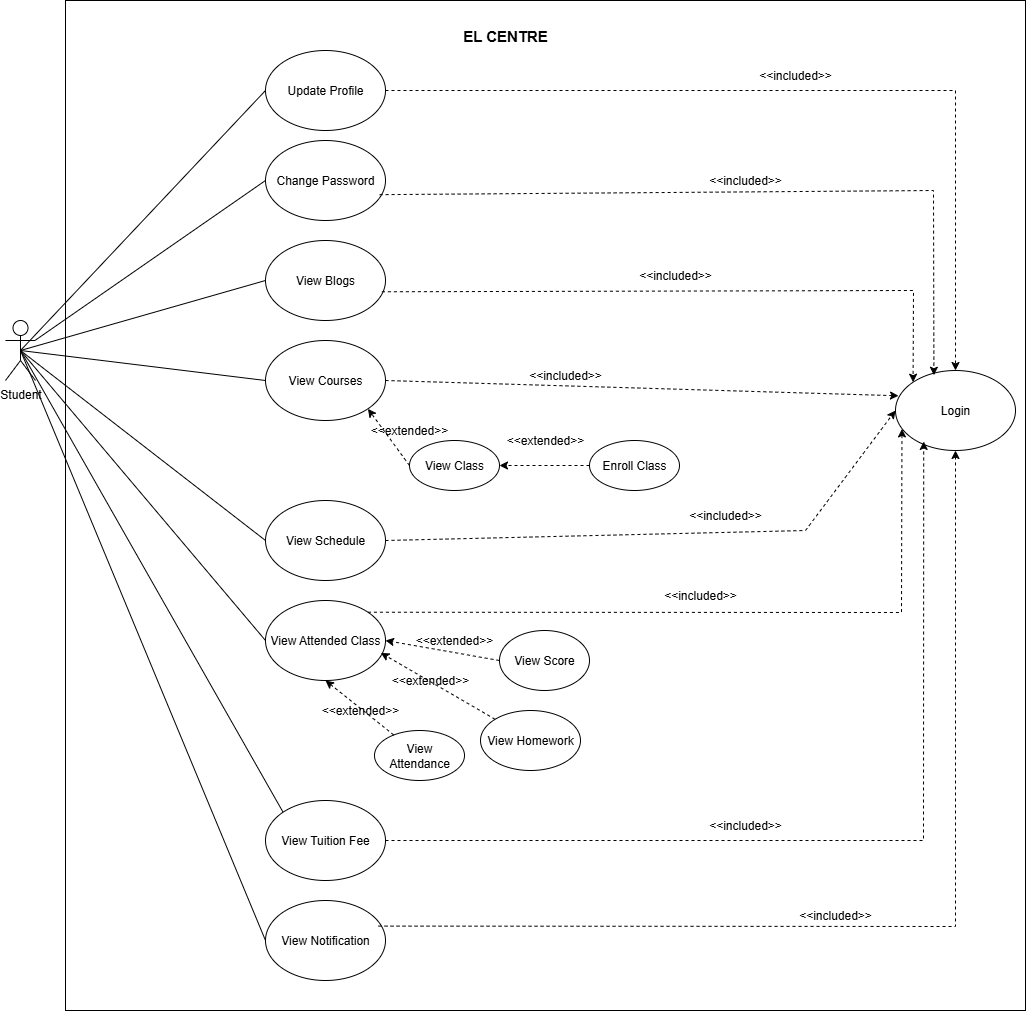

The diagram above was exported from draw.io. Its source (the exported page's mxGraphModel, read from the mxfile embedded in the PNG):
<mxGraphModel dx="1895" dy="1022" grid="1" gridSize="10" guides="1" tooltips="1" connect="1" arrows="1" fold="1" page="1" pageScale="1" pageWidth="827" pageHeight="1169" math="0" shadow="0">
  <root>
    <mxCell id="0" />
    <mxCell id="1" parent="0" />
    <mxCell id="TngB8tiAdBSOltghwWts-1" value="" style="rounded=0;whiteSpace=wrap;html=1;" parent="1" vertex="1">
      <mxGeometry x="70" y="30" width="960" height="1010" as="geometry" />
    </mxCell>
    <mxCell id="ZbwjEecn2osaf5AxfgIc-2" value="Student" style="shape=umlActor;verticalLabelPosition=bottom;verticalAlign=top;html=1;outlineConnect=0;" parent="1" vertex="1">
      <mxGeometry x="10" y="350" width="30" height="60" as="geometry" />
    </mxCell>
    <mxCell id="ZbwjEecn2osaf5AxfgIc-11" value="Update Profile" style="ellipse;whiteSpace=wrap;html=1;" parent="1" vertex="1">
      <mxGeometry x="270" y="80" width="120" height="80" as="geometry" />
    </mxCell>
    <mxCell id="ZbwjEecn2osaf5AxfgIc-17" value="Login" style="ellipse;whiteSpace=wrap;html=1;" parent="1" vertex="1">
      <mxGeometry x="900" y="400" width="120" height="80" as="geometry" />
    </mxCell>
    <mxCell id="ZbwjEecn2osaf5AxfgIc-20" value="Change Password" style="ellipse;whiteSpace=wrap;html=1;" parent="1" vertex="1">
      <mxGeometry x="270" y="170" width="120" height="80" as="geometry" />
    </mxCell>
    <mxCell id="ZbwjEecn2osaf5AxfgIc-37" value="View Blogs" style="ellipse;whiteSpace=wrap;html=1;" parent="1" vertex="1">
      <mxGeometry x="270" y="270" width="120" height="80" as="geometry" />
    </mxCell>
    <mxCell id="ZbwjEecn2osaf5AxfgIc-52" value="View Courses" style="ellipse;whiteSpace=wrap;html=1;" parent="1" vertex="1">
      <mxGeometry x="270" y="370" width="120" height="80" as="geometry" />
    </mxCell>
    <mxCell id="PS1wWS5XkeyacykHtcqE-1" value="EL CENTRE" style="text;html=1;align=center;verticalAlign=middle;whiteSpace=wrap;rounded=0;fillColor=none;fontSize=15;fontStyle=1" parent="1" vertex="1">
      <mxGeometry x="460" y="40" width="100" height="50" as="geometry" />
    </mxCell>
    <mxCell id="JZAbZ3mRU7zRTeY0JPc0-2" style="edgeStyle=orthogonalEdgeStyle;rounded=0;orthogonalLoop=1;jettySize=auto;html=1;exitX=0.5;exitY=1;exitDx=0;exitDy=0;" parent="1" source="TngB8tiAdBSOltghwWts-1" target="TngB8tiAdBSOltghwWts-1" edge="1">
      <mxGeometry relative="1" as="geometry" />
    </mxCell>
    <mxCell id="JZAbZ3mRU7zRTeY0JPc0-3" value="View Attended Class" style="ellipse;whiteSpace=wrap;html=1;" parent="1" vertex="1">
      <mxGeometry x="270" y="630" width="120" height="80" as="geometry" />
    </mxCell>
    <mxCell id="JZAbZ3mRU7zRTeY0JPc0-4" value="View Attendance" style="ellipse;whiteSpace=wrap;html=1;" parent="1" vertex="1">
      <mxGeometry x="379" y="760" width="90" height="50" as="geometry" />
    </mxCell>
    <mxCell id="JZAbZ3mRU7zRTeY0JPc0-5" value="View Homework" style="ellipse;whiteSpace=wrap;html=1;" parent="1" vertex="1">
      <mxGeometry x="485" y="740" width="100" height="60" as="geometry" />
    </mxCell>
    <mxCell id="JZAbZ3mRU7zRTeY0JPc0-6" value="View Schedule" style="ellipse;whiteSpace=wrap;html=1;" parent="1" vertex="1">
      <mxGeometry x="270" y="530" width="120" height="80" as="geometry" />
    </mxCell>
    <mxCell id="JZAbZ3mRU7zRTeY0JPc0-9" value="" style="endArrow=none;html=1;rounded=0;exitX=0.5;exitY=0.5;exitDx=0;exitDy=0;exitPerimeter=0;entryX=0;entryY=0.5;entryDx=0;entryDy=0;" parent="1" source="ZbwjEecn2osaf5AxfgIc-2" target="ZbwjEecn2osaf5AxfgIc-11" edge="1">
      <mxGeometry width="50" height="50" relative="1" as="geometry">
        <mxPoint x="190" y="210" as="sourcePoint" />
        <mxPoint x="240" y="160" as="targetPoint" />
      </mxGeometry>
    </mxCell>
    <mxCell id="JZAbZ3mRU7zRTeY0JPc0-10" value="" style="endArrow=none;html=1;rounded=0;entryX=0;entryY=0.5;entryDx=0;entryDy=0;" parent="1" source="ZbwjEecn2osaf5AxfgIc-2" target="ZbwjEecn2osaf5AxfgIc-20" edge="1">
      <mxGeometry width="50" height="50" relative="1" as="geometry">
        <mxPoint x="25" y="510" as="sourcePoint" />
        <mxPoint x="260" y="250" as="targetPoint" />
      </mxGeometry>
    </mxCell>
    <mxCell id="JZAbZ3mRU7zRTeY0JPc0-11" value="" style="endArrow=none;html=1;rounded=0;exitX=0.5;exitY=0.5;exitDx=0;exitDy=0;exitPerimeter=0;entryX=0;entryY=0.5;entryDx=0;entryDy=0;" parent="1" source="ZbwjEecn2osaf5AxfgIc-2" target="ZbwjEecn2osaf5AxfgIc-37" edge="1">
      <mxGeometry width="50" height="50" relative="1" as="geometry">
        <mxPoint x="270" y="680" as="sourcePoint" />
        <mxPoint x="505" y="420" as="targetPoint" />
      </mxGeometry>
    </mxCell>
    <mxCell id="JZAbZ3mRU7zRTeY0JPc0-12" value="" style="endArrow=none;html=1;rounded=0;entryX=0;entryY=0.5;entryDx=0;entryDy=0;exitX=0.5;exitY=0.5;exitDx=0;exitDy=0;exitPerimeter=0;" parent="1" source="ZbwjEecn2osaf5AxfgIc-2" target="ZbwjEecn2osaf5AxfgIc-52" edge="1">
      <mxGeometry width="50" height="50" relative="1" as="geometry">
        <mxPoint x="120" y="700" as="sourcePoint" />
        <mxPoint x="355" y="440" as="targetPoint" />
      </mxGeometry>
    </mxCell>
    <mxCell id="JZAbZ3mRU7zRTeY0JPc0-13" value="" style="endArrow=none;html=1;rounded=0;exitX=0.5;exitY=0.5;exitDx=0;exitDy=0;exitPerimeter=0;entryX=0;entryY=0.5;entryDx=0;entryDy=0;" parent="1" source="ZbwjEecn2osaf5AxfgIc-2" target="JZAbZ3mRU7zRTeY0JPc0-6" edge="1">
      <mxGeometry width="50" height="50" relative="1" as="geometry">
        <mxPoint x="420" y="820" as="sourcePoint" />
        <mxPoint x="655" y="560" as="targetPoint" />
      </mxGeometry>
    </mxCell>
    <mxCell id="JZAbZ3mRU7zRTeY0JPc0-14" value="" style="endArrow=none;html=1;rounded=0;exitX=0.5;exitY=0.5;exitDx=0;exitDy=0;exitPerimeter=0;entryX=0;entryY=0.5;entryDx=0;entryDy=0;" parent="1" source="ZbwjEecn2osaf5AxfgIc-2" target="JZAbZ3mRU7zRTeY0JPc0-3" edge="1">
      <mxGeometry width="50" height="50" relative="1" as="geometry">
        <mxPoint x="470" y="870" as="sourcePoint" />
        <mxPoint x="705" y="610" as="targetPoint" />
      </mxGeometry>
    </mxCell>
    <mxCell id="JZAbZ3mRU7zRTeY0JPc0-17" value="&amp;lt;&amp;lt;extended&amp;gt;&amp;gt;" style="text;html=1;align=center;verticalAlign=middle;whiteSpace=wrap;rounded=0;rotation=0;" parent="1" vertex="1">
      <mxGeometry x="400" y="690" width="70" height="40" as="geometry" />
    </mxCell>
    <mxCell id="JZAbZ3mRU7zRTeY0JPc0-18" value="&amp;lt;&amp;lt;extended&amp;gt;&amp;gt;" style="text;html=1;align=center;verticalAlign=middle;whiteSpace=wrap;rounded=0;rotation=0;" parent="1" vertex="1">
      <mxGeometry x="330.0037848221678" y="719.9971831043696" width="70" height="40" as="geometry" />
    </mxCell>
    <mxCell id="JZAbZ3mRU7zRTeY0JPc0-20" value="View Class" style="ellipse;whiteSpace=wrap;html=1;" parent="1" vertex="1">
      <mxGeometry x="414" y="470" width="90" height="50" as="geometry" />
    </mxCell>
    <mxCell id="JZAbZ3mRU7zRTeY0JPc0-22" value="View Score" style="ellipse;whiteSpace=wrap;html=1;" parent="1" vertex="1">
      <mxGeometry x="504" y="660" width="90" height="60" as="geometry" />
    </mxCell>
    <mxCell id="JZAbZ3mRU7zRTeY0JPc0-24" value="View Tuition Fee" style="ellipse;whiteSpace=wrap;html=1;" parent="1" vertex="1">
      <mxGeometry x="270" y="830" width="120" height="80" as="geometry" />
    </mxCell>
    <mxCell id="JZAbZ3mRU7zRTeY0JPc0-25" value="" style="endArrow=none;html=1;rounded=0;exitX=0.5;exitY=0.5;exitDx=0;exitDy=0;exitPerimeter=0;entryX=0;entryY=0;entryDx=0;entryDy=0;" parent="1" source="ZbwjEecn2osaf5AxfgIc-2" target="JZAbZ3mRU7zRTeY0JPc0-24" edge="1">
      <mxGeometry width="50" height="50" relative="1" as="geometry">
        <mxPoint x="20" y="440" as="sourcePoint" />
        <mxPoint x="255" y="850" as="targetPoint" />
      </mxGeometry>
    </mxCell>
    <mxCell id="JZAbZ3mRU7zRTeY0JPc0-27" value="&amp;lt;&amp;lt;extended&amp;gt;&amp;gt;" style="text;html=1;align=center;verticalAlign=middle;whiteSpace=wrap;rounded=0;rotation=0;" parent="1" vertex="1">
      <mxGeometry x="424" y="650" width="70" height="40" as="geometry" />
    </mxCell>
    <mxCell id="JZAbZ3mRU7zRTeY0JPc0-28" value="View Notification" style="ellipse;whiteSpace=wrap;html=1;" parent="1" vertex="1">
      <mxGeometry x="270" y="930" width="120" height="80" as="geometry" />
    </mxCell>
    <mxCell id="JZAbZ3mRU7zRTeY0JPc0-29" value="" style="endArrow=none;html=1;rounded=0;exitX=0.5;exitY=0.5;exitDx=0;exitDy=0;exitPerimeter=0;entryX=0;entryY=0.5;entryDx=0;entryDy=0;" parent="1" source="ZbwjEecn2osaf5AxfgIc-2" target="JZAbZ3mRU7zRTeY0JPc0-28" edge="1">
      <mxGeometry width="50" height="50" relative="1" as="geometry">
        <mxPoint x="170" y="800" as="sourcePoint" />
        <mxPoint x="433" y="1282" as="targetPoint" />
      </mxGeometry>
    </mxCell>
    <mxCell id="JZAbZ3mRU7zRTeY0JPc0-30" value="Enroll Class" style="ellipse;whiteSpace=wrap;html=1;" parent="1" vertex="1">
      <mxGeometry x="594" y="470" width="90" height="50" as="geometry" />
    </mxCell>
    <mxCell id="JZAbZ3mRU7zRTeY0JPc0-32" value="&amp;lt;&amp;lt;extended&amp;gt;&amp;gt;" style="text;html=1;align=center;verticalAlign=middle;whiteSpace=wrap;rounded=0;rotation=0;" parent="1" vertex="1">
      <mxGeometry x="379" y="440" width="70" height="40" as="geometry" />
    </mxCell>
    <mxCell id="JZAbZ3mRU7zRTeY0JPc0-35" value="&amp;lt;&amp;lt;extended&amp;gt;&amp;gt;" style="text;html=1;align=center;verticalAlign=middle;whiteSpace=wrap;rounded=0;rotation=0;" parent="1" vertex="1">
      <mxGeometry x="515" y="450" width="70" height="40" as="geometry" />
    </mxCell>
    <mxCell id="JZAbZ3mRU7zRTeY0JPc0-37" value="" style="endArrow=classic;html=1;rounded=0;exitX=0;exitY=0;exitDx=0;exitDy=0;entryX=0.961;entryY=0.655;entryDx=0;entryDy=0;entryPerimeter=0;dashed=1;" parent="1" source="JZAbZ3mRU7zRTeY0JPc0-5" target="JZAbZ3mRU7zRTeY0JPc0-3" edge="1">
      <mxGeometry width="50" height="50" relative="1" as="geometry">
        <mxPoint x="140" y="650" as="sourcePoint" />
        <mxPoint x="190" y="600" as="targetPoint" />
      </mxGeometry>
    </mxCell>
    <mxCell id="JZAbZ3mRU7zRTeY0JPc0-39" value="" style="endArrow=classic;html=1;rounded=0;exitX=0;exitY=0.5;exitDx=0;exitDy=0;entryX=1;entryY=0.5;entryDx=0;entryDy=0;dashed=1;" parent="1" source="JZAbZ3mRU7zRTeY0JPc0-22" target="JZAbZ3mRU7zRTeY0JPc0-3" edge="1">
      <mxGeometry width="50" height="50" relative="1" as="geometry">
        <mxPoint x="620" y="577" as="sourcePoint" />
        <mxPoint x="500" y="530" as="targetPoint" />
      </mxGeometry>
    </mxCell>
    <mxCell id="JZAbZ3mRU7zRTeY0JPc0-40" value="" style="endArrow=classic;html=1;rounded=0;entryX=0.5;entryY=1;entryDx=0;entryDy=0;dashed=1;" parent="1" source="JZAbZ3mRU7zRTeY0JPc0-4" target="JZAbZ3mRU7zRTeY0JPc0-3" edge="1">
      <mxGeometry width="50" height="50" relative="1" as="geometry">
        <mxPoint x="510" y="797" as="sourcePoint" />
        <mxPoint x="390" y="750" as="targetPoint" />
      </mxGeometry>
    </mxCell>
    <mxCell id="JZAbZ3mRU7zRTeY0JPc0-41" value="" style="endArrow=classic;html=1;rounded=0;exitX=0;exitY=0.5;exitDx=0;exitDy=0;entryX=1;entryY=1;entryDx=0;entryDy=0;dashed=1;" parent="1" source="JZAbZ3mRU7zRTeY0JPc0-20" target="ZbwjEecn2osaf5AxfgIc-52" edge="1">
      <mxGeometry width="50" height="50" relative="1" as="geometry">
        <mxPoint x="510" y="470" as="sourcePoint" />
        <mxPoint x="380" y="470" as="targetPoint" />
      </mxGeometry>
    </mxCell>
    <mxCell id="JZAbZ3mRU7zRTeY0JPc0-42" value="" style="endArrow=classic;html=1;rounded=0;exitX=0;exitY=0.5;exitDx=0;exitDy=0;entryX=1;entryY=0.5;entryDx=0;entryDy=0;dashed=1;" parent="1" source="JZAbZ3mRU7zRTeY0JPc0-30" target="JZAbZ3mRU7zRTeY0JPc0-20" edge="1">
      <mxGeometry width="50" height="50" relative="1" as="geometry">
        <mxPoint x="650" y="478.57" as="sourcePoint" />
        <mxPoint x="520" y="478.57" as="targetPoint" />
      </mxGeometry>
    </mxCell>
    <mxCell id="JZAbZ3mRU7zRTeY0JPc0-43" value="" style="endArrow=classic;html=1;rounded=0;exitX=1;exitY=0.5;exitDx=0;exitDy=0;entryX=0.5;entryY=0;entryDx=0;entryDy=0;dashed=1;" parent="1" source="ZbwjEecn2osaf5AxfgIc-11" target="ZbwjEecn2osaf5AxfgIc-17" edge="1">
      <mxGeometry width="50" height="50" relative="1" as="geometry">
        <mxPoint x="420" y="110" as="sourcePoint" />
        <mxPoint x="470" y="60" as="targetPoint" />
        <Array as="points">
          <mxPoint x="960" y="120" />
        </Array>
      </mxGeometry>
    </mxCell>
    <mxCell id="JZAbZ3mRU7zRTeY0JPc0-44" value="" style="endArrow=classic;html=1;rounded=0;exitX=0.951;exitY=0.677;exitDx=0;exitDy=0;entryX=0.32;entryY=0.059;entryDx=0;entryDy=0;dashed=1;exitPerimeter=0;entryPerimeter=0;" parent="1" source="ZbwjEecn2osaf5AxfgIc-20" target="ZbwjEecn2osaf5AxfgIc-17" edge="1">
      <mxGeometry width="50" height="50" relative="1" as="geometry">
        <mxPoint x="460" y="250" as="sourcePoint" />
        <mxPoint x="988" y="542" as="targetPoint" />
        <Array as="points">
          <mxPoint x="938" y="220" />
        </Array>
      </mxGeometry>
    </mxCell>
    <mxCell id="JZAbZ3mRU7zRTeY0JPc0-45" value="" style="endArrow=classic;html=1;rounded=0;exitX=0.97;exitY=0.641;exitDx=0;exitDy=0;entryX=0;entryY=0;entryDx=0;entryDy=0;dashed=1;exitPerimeter=0;" parent="1" source="ZbwjEecn2osaf5AxfgIc-37" target="ZbwjEecn2osaf5AxfgIc-17" edge="1">
      <mxGeometry width="50" height="50" relative="1" as="geometry">
        <mxPoint x="500" y="360" as="sourcePoint" />
        <mxPoint x="1028" y="652" as="targetPoint" />
        <Array as="points">
          <mxPoint x="918" y="320" />
        </Array>
      </mxGeometry>
    </mxCell>
    <mxCell id="JZAbZ3mRU7zRTeY0JPc0-46" value="" style="endArrow=classic;html=1;rounded=0;exitX=1;exitY=0.5;exitDx=0;exitDy=0;entryX=0.025;entryY=0.316;entryDx=0;entryDy=0;dashed=1;entryPerimeter=0;" parent="1" source="ZbwjEecn2osaf5AxfgIc-52" target="ZbwjEecn2osaf5AxfgIc-17" edge="1">
      <mxGeometry width="50" height="50" relative="1" as="geometry">
        <mxPoint x="450" y="410" as="sourcePoint" />
        <mxPoint x="978" y="702" as="targetPoint" />
      </mxGeometry>
    </mxCell>
    <mxCell id="JZAbZ3mRU7zRTeY0JPc0-47" value="" style="endArrow=classic;html=1;rounded=0;exitX=1;exitY=0.5;exitDx=0;exitDy=0;entryX=0;entryY=0.5;entryDx=0;entryDy=0;dashed=1;" parent="1" source="JZAbZ3mRU7zRTeY0JPc0-6" target="ZbwjEecn2osaf5AxfgIc-17" edge="1">
      <mxGeometry width="50" height="50" relative="1" as="geometry">
        <mxPoint x="740" y="570" as="sourcePoint" />
        <mxPoint x="1268" y="862" as="targetPoint" />
        <Array as="points">
          <mxPoint x="810" y="560" />
        </Array>
      </mxGeometry>
    </mxCell>
    <mxCell id="JZAbZ3mRU7zRTeY0JPc0-48" value="" style="endArrow=classic;html=1;rounded=0;exitX=1;exitY=0;exitDx=0;exitDy=0;entryX=0.054;entryY=0.73;entryDx=0;entryDy=0;dashed=1;entryPerimeter=0;" parent="1" source="JZAbZ3mRU7zRTeY0JPc0-3" target="ZbwjEecn2osaf5AxfgIc-17" edge="1">
      <mxGeometry width="50" height="50" relative="1" as="geometry">
        <mxPoint x="620" y="610" as="sourcePoint" />
        <mxPoint x="1148" y="902" as="targetPoint" />
        <Array as="points">
          <mxPoint x="906" y="642" />
        </Array>
      </mxGeometry>
    </mxCell>
    <mxCell id="JZAbZ3mRU7zRTeY0JPc0-49" value="" style="endArrow=classic;html=1;rounded=0;exitX=1;exitY=0.5;exitDx=0;exitDy=0;entryX=0.235;entryY=0.887;entryDx=0;entryDy=0;dashed=1;entryPerimeter=0;" parent="1" source="JZAbZ3mRU7zRTeY0JPc0-24" target="ZbwjEecn2osaf5AxfgIc-17" edge="1">
      <mxGeometry width="50" height="50" relative="1" as="geometry">
        <mxPoint x="420" y="860" as="sourcePoint" />
        <mxPoint x="948" y="1152" as="targetPoint" />
        <Array as="points">
          <mxPoint x="928" y="870" />
        </Array>
      </mxGeometry>
    </mxCell>
    <mxCell id="JZAbZ3mRU7zRTeY0JPc0-50" value="" style="endArrow=classic;html=1;rounded=0;exitX=0.942;exitY=0.32;exitDx=0;exitDy=0;entryX=0.5;entryY=1;entryDx=0;entryDy=0;dashed=1;exitPerimeter=0;" parent="1" source="JZAbZ3mRU7zRTeY0JPc0-28" target="ZbwjEecn2osaf5AxfgIc-17" edge="1">
      <mxGeometry width="50" height="50" relative="1" as="geometry">
        <mxPoint x="650" y="870" as="sourcePoint" />
        <mxPoint x="1178" y="1162" as="targetPoint" />
        <Array as="points">
          <mxPoint x="960" y="956" />
        </Array>
      </mxGeometry>
    </mxCell>
    <mxCell id="JZAbZ3mRU7zRTeY0JPc0-52" value="&amp;lt;&amp;lt;included&amp;gt;&amp;gt;" style="text;html=1;align=center;verticalAlign=middle;whiteSpace=wrap;rounded=0;" parent="1" vertex="1">
      <mxGeometry x="770" y="90" width="60" height="30" as="geometry" />
    </mxCell>
    <mxCell id="JZAbZ3mRU7zRTeY0JPc0-53" value="&amp;lt;&amp;lt;included&amp;gt;&amp;gt;" style="text;html=1;align=center;verticalAlign=middle;whiteSpace=wrap;rounded=0;" parent="1" vertex="1">
      <mxGeometry x="720" y="195" width="60" height="30" as="geometry" />
    </mxCell>
    <mxCell id="JZAbZ3mRU7zRTeY0JPc0-54" value="&amp;lt;&amp;lt;included&amp;gt;&amp;gt;" style="text;html=1;align=center;verticalAlign=middle;whiteSpace=wrap;rounded=0;" parent="1" vertex="1">
      <mxGeometry x="650" y="290" width="60" height="30" as="geometry" />
    </mxCell>
    <mxCell id="JZAbZ3mRU7zRTeY0JPc0-55" value="&amp;lt;&amp;lt;included&amp;gt;&amp;gt;" style="text;html=1;align=center;verticalAlign=middle;whiteSpace=wrap;rounded=0;" parent="1" vertex="1">
      <mxGeometry x="540" y="390" width="60" height="30" as="geometry" />
    </mxCell>
    <mxCell id="JZAbZ3mRU7zRTeY0JPc0-56" value="&amp;lt;&amp;lt;included&amp;gt;&amp;gt;" style="text;html=1;align=center;verticalAlign=middle;whiteSpace=wrap;rounded=0;" parent="1" vertex="1">
      <mxGeometry x="700" y="530" width="60" height="30" as="geometry" />
    </mxCell>
    <mxCell id="JZAbZ3mRU7zRTeY0JPc0-57" value="&amp;lt;&amp;lt;included&amp;gt;&amp;gt;" style="text;html=1;align=center;verticalAlign=middle;whiteSpace=wrap;rounded=0;" parent="1" vertex="1">
      <mxGeometry x="675" y="610" width="60" height="30" as="geometry" />
    </mxCell>
    <mxCell id="JZAbZ3mRU7zRTeY0JPc0-58" value="&amp;lt;&amp;lt;included&amp;gt;&amp;gt;" style="text;html=1;align=center;verticalAlign=middle;whiteSpace=wrap;rounded=0;" parent="1" vertex="1">
      <mxGeometry x="720" y="840" width="60" height="30" as="geometry" />
    </mxCell>
    <mxCell id="JZAbZ3mRU7zRTeY0JPc0-59" value="&amp;lt;&amp;lt;included&amp;gt;&amp;gt;" style="text;html=1;align=center;verticalAlign=middle;whiteSpace=wrap;rounded=0;" parent="1" vertex="1">
      <mxGeometry x="810" y="930" width="60" height="30" as="geometry" />
    </mxCell>
  </root>
</mxGraphModel>